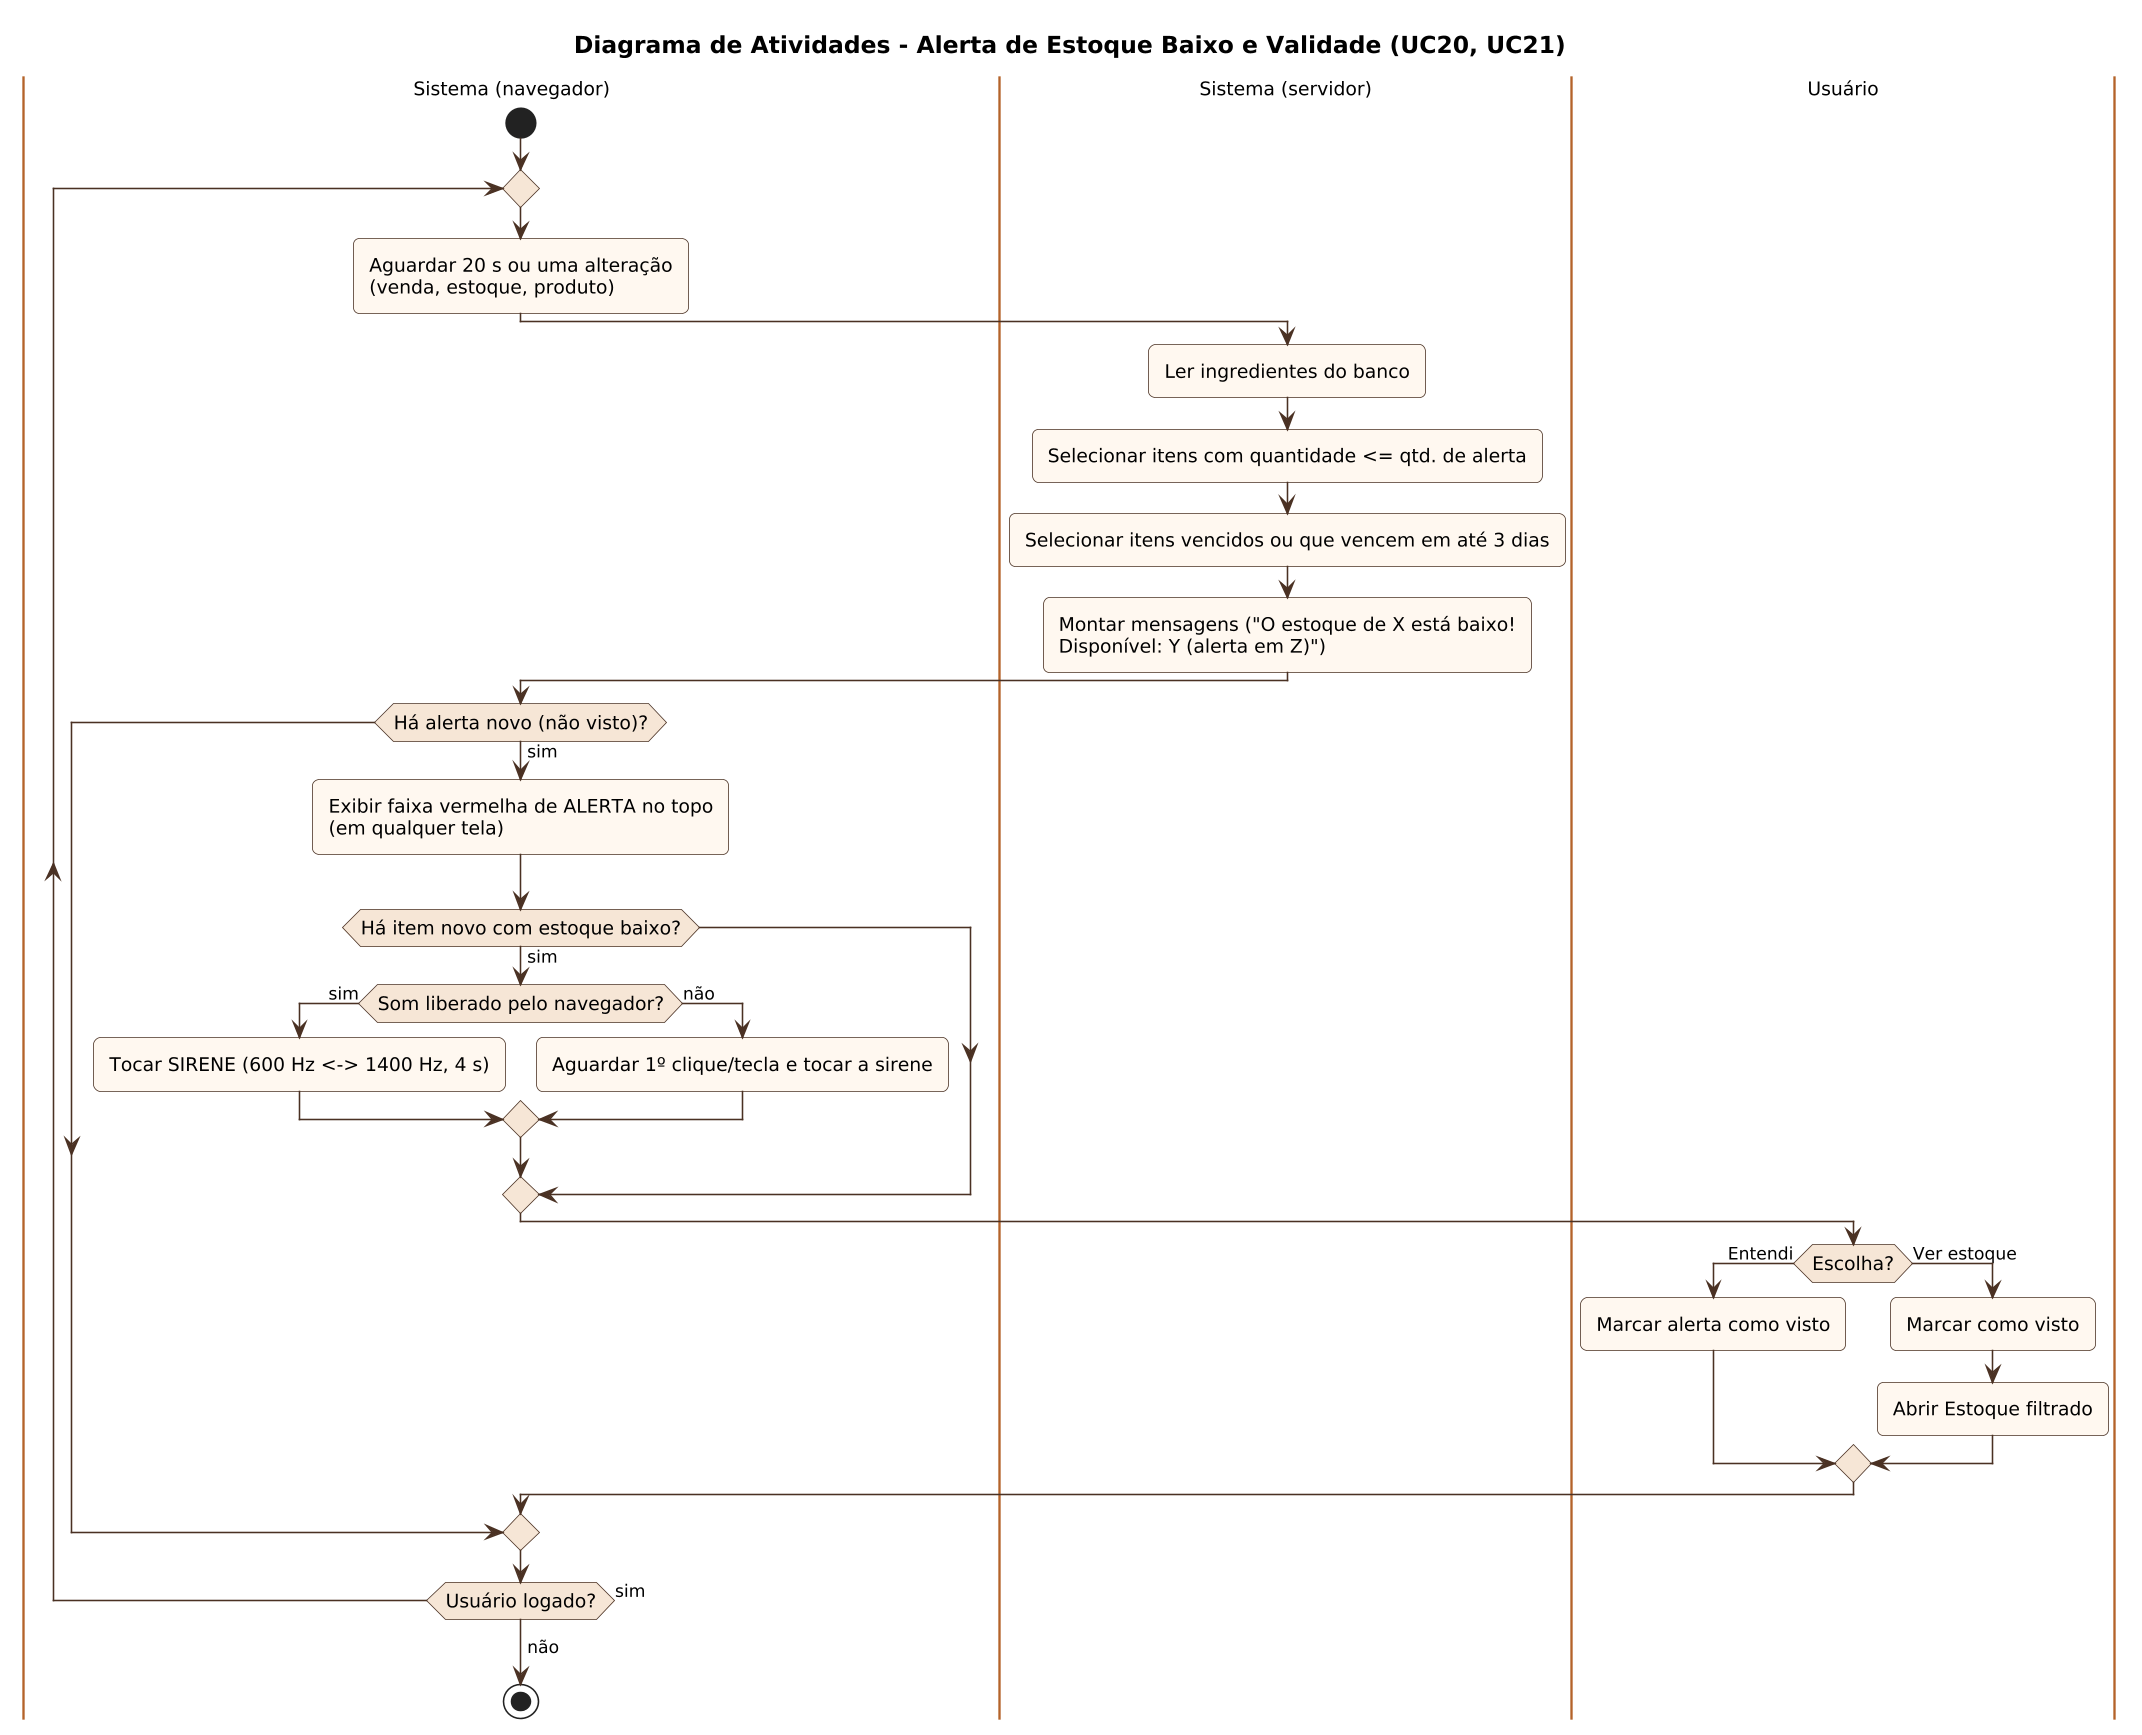

The diagram above was rendered by PlantUML. Its source (embedded in the PNG):
@startuml
!include _estilo.iuml
title Diagrama de Atividades - Alerta de Estoque Baixo e Validade (UC20, UC21)
|Sistema (navegador)|
start
repeat
  :Aguardar 20 s ou uma alteração\n(venda, estoque, produto);
  |Sistema (servidor)|
  :Ler ingredientes do banco;
  :Selecionar itens com quantidade <= qtd. de alerta;
  :Selecionar itens vencidos ou que vencem em até 3 dias;
  :Montar mensagens ("O estoque de X está baixo!\nDisponível: Y (alerta em Z)");
  |Sistema (navegador)|
  if (Há alerta novo (não visto)?) then (sim)
    :Exibir faixa vermelha de ALERTA no topo\n(em qualquer tela);
    if (Há item novo com estoque baixo?) then (sim)
      if (Som liberado pelo navegador?) then (sim)
        :Tocar SIRENE (600 Hz <-> 1400 Hz, 4 s);
      else (não)
        :Aguardar 1º clique/tecla e tocar a sirene;
      endif
    endif
    |Usuário|
    if (Escolha?) then (Entendi)
      :Marcar alerta como visto;
    else (Ver estoque)
      :Marcar como visto;
      :Abrir Estoque filtrado;
    endif
  endif
  |Sistema (navegador)|
repeat while (Usuário logado?) is (sim)
->não;
stop
@enduml